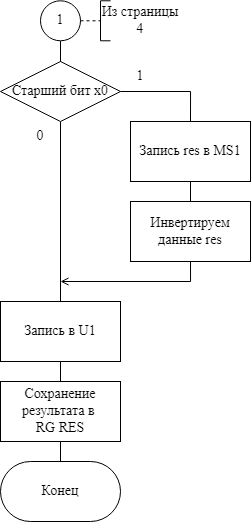

The diagram above was exported from draw.io. Its source (the exported page's mxGraphModel, read from the mxfile embedded in the PNG):
<mxGraphModel dx="1673" dy="896" grid="1" gridSize="10" guides="1" tooltips="1" connect="1" arrows="1" fold="1" page="1" pageScale="1" pageWidth="827" pageHeight="1169" math="0" shadow="0">
  <root>
    <mxCell id="0" />
    <mxCell id="1" parent="0" />
    <mxCell id="Utcf7scxhtmawiSJyIwP-2" value="Конец" style="rounded=1;whiteSpace=wrap;html=1;fontFamily=Times New Roman;fontSize=14;arcSize=50;strokeWidth=1;" parent="1" vertex="1">
      <mxGeometry x="190" y="550" width="120" height="60" as="geometry" />
    </mxCell>
    <mxCell id="Utcf7scxhtmawiSJyIwP-10" style="edgeStyle=orthogonalEdgeStyle;rounded=0;orthogonalLoop=1;jettySize=auto;html=1;exitX=1;exitY=0.5;exitDx=0;exitDy=0;entryX=0.5;entryY=0;entryDx=0;entryDy=0;fontFamily=Times New Roman;fontSize=14;endArrow=none;endFill=0;" parent="1" source="Utcf7scxhtmawiSJyIwP-6" target="Utcf7scxhtmawiSJyIwP-8" edge="1">
      <mxGeometry relative="1" as="geometry" />
    </mxCell>
    <mxCell id="Utcf7scxhtmawiSJyIwP-17" style="edgeStyle=orthogonalEdgeStyle;rounded=0;orthogonalLoop=1;jettySize=auto;html=1;exitX=0.5;exitY=1;exitDx=0;exitDy=0;entryX=0.5;entryY=0;entryDx=0;entryDy=0;fontFamily=Times New Roman;fontSize=14;endArrow=none;endFill=0;" parent="1" source="Utcf7scxhtmawiSJyIwP-6" edge="1">
      <mxGeometry relative="1" as="geometry">
        <mxPoint x="250" y="390" as="targetPoint" />
      </mxGeometry>
    </mxCell>
    <mxCell id="Utcf7scxhtmawiSJyIwP-6" value="Старший бит x0" style="rhombus;whiteSpace=wrap;html=1;strokeWidth=1;fontFamily=Times New Roman;fontSize=14;" parent="1" vertex="1">
      <mxGeometry x="190" y="150" width="120" height="60" as="geometry" />
    </mxCell>
    <mxCell id="Utcf7scxhtmawiSJyIwP-11" style="edgeStyle=orthogonalEdgeStyle;rounded=0;orthogonalLoop=1;jettySize=auto;html=1;exitX=0.5;exitY=1;exitDx=0;exitDy=0;entryX=0.5;entryY=0;entryDx=0;entryDy=0;fontFamily=Times New Roman;fontSize=14;endArrow=none;endFill=0;" parent="1" source="Utcf7scxhtmawiSJyIwP-8" target="Utcf7scxhtmawiSJyIwP-9" edge="1">
      <mxGeometry relative="1" as="geometry" />
    </mxCell>
    <mxCell id="Utcf7scxhtmawiSJyIwP-8" value="&lt;font face=&quot;Times New Roman&quot;&gt;&lt;span style=&quot;font-size: 14px;&quot;&gt;Запись res в MS1&lt;/span&gt;&lt;/font&gt;" style="rounded=0;whiteSpace=wrap;html=1;" parent="1" vertex="1">
      <mxGeometry x="320" y="210" width="120" height="60" as="geometry" />
    </mxCell>
    <mxCell id="Utcf7scxhtmawiSJyIwP-18" style="edgeStyle=orthogonalEdgeStyle;rounded=0;orthogonalLoop=1;jettySize=auto;html=1;exitX=0.5;exitY=1;exitDx=0;exitDy=0;fontFamily=Times New Roman;fontSize=14;endArrow=open;endFill=0;" parent="1" source="Utcf7scxhtmawiSJyIwP-9" edge="1">
      <mxGeometry relative="1" as="geometry">
        <mxPoint x="250" y="370" as="targetPoint" />
        <Array as="points">
          <mxPoint x="380" y="370" />
        </Array>
      </mxGeometry>
    </mxCell>
    <mxCell id="Utcf7scxhtmawiSJyIwP-9" value="&lt;font face=&quot;Times New Roman&quot;&gt;&lt;span style=&quot;font-size: 14px;&quot;&gt;Инвертируем данные res&lt;/span&gt;&lt;/font&gt;" style="rounded=0;whiteSpace=wrap;html=1;" parent="1" vertex="1">
      <mxGeometry x="320" y="290" width="120" height="60" as="geometry" />
    </mxCell>
    <mxCell id="Utcf7scxhtmawiSJyIwP-28" value="1" style="text;html=1;strokeColor=none;fillColor=none;align=center;verticalAlign=middle;whiteSpace=wrap;rounded=0;strokeWidth=1;fontFamily=Times New Roman;fontSize=14;" parent="1" vertex="1">
      <mxGeometry x="300" y="150" width="60" height="30" as="geometry" />
    </mxCell>
    <mxCell id="Utcf7scxhtmawiSJyIwP-29" value="0" style="text;html=1;strokeColor=none;fillColor=none;align=center;verticalAlign=middle;whiteSpace=wrap;rounded=0;strokeWidth=1;fontFamily=Times New Roman;fontSize=14;" parent="1" vertex="1">
      <mxGeometry x="200" y="210" width="60" height="30" as="geometry" />
    </mxCell>
    <mxCell id="ie9C-SWNWwF-5LsKrSeq-19" style="edgeStyle=orthogonalEdgeStyle;rounded=0;orthogonalLoop=1;jettySize=auto;html=1;exitX=0.5;exitY=1;exitDx=0;exitDy=0;entryX=0.5;entryY=0;entryDx=0;entryDy=0;fontFamily=Times New Roman;fontSize=14;endArrow=none;endFill=0;" edge="1" parent="1" source="ie9C-SWNWwF-5LsKrSeq-11" target="Utcf7scxhtmawiSJyIwP-6">
      <mxGeometry relative="1" as="geometry" />
    </mxCell>
    <mxCell id="ie9C-SWNWwF-5LsKrSeq-11" value="&lt;font face=&quot;Times New Roman&quot; style=&quot;font-size: 14px;&quot;&gt;1&lt;/font&gt;" style="ellipse;whiteSpace=wrap;html=1;aspect=fixed;" vertex="1" parent="1">
      <mxGeometry x="230" y="89.28999999999999" width="40" height="40" as="geometry" />
    </mxCell>
    <mxCell id="ie9C-SWNWwF-5LsKrSeq-13" value="" style="endArrow=none;dashed=1;html=1;rounded=0;fontFamily=Times New Roman;fontSize=14;" edge="1" parent="1">
      <mxGeometry width="50" height="50" relative="1" as="geometry">
        <mxPoint x="270" y="109.28999999999999" as="sourcePoint" />
        <mxPoint x="290" y="109.28999999999999" as="targetPoint" />
      </mxGeometry>
    </mxCell>
    <mxCell id="ie9C-SWNWwF-5LsKrSeq-14" value="" style="endArrow=none;html=1;rounded=0;fontFamily=Times New Roman;fontSize=14;" edge="1" parent="1">
      <mxGeometry width="50" height="50" relative="1" as="geometry">
        <mxPoint x="290" y="129.29" as="sourcePoint" />
        <mxPoint x="290" y="89.28999999999999" as="targetPoint" />
      </mxGeometry>
    </mxCell>
    <mxCell id="ie9C-SWNWwF-5LsKrSeq-15" value="" style="endArrow=none;html=1;rounded=0;fontFamily=Times New Roman;fontSize=14;" edge="1" parent="1">
      <mxGeometry width="50" height="50" relative="1" as="geometry">
        <mxPoint x="290" y="89.28999999999999" as="sourcePoint" />
        <mxPoint x="300" y="89.28999999999999" as="targetPoint" />
      </mxGeometry>
    </mxCell>
    <mxCell id="ie9C-SWNWwF-5LsKrSeq-16" value="" style="endArrow=none;html=1;rounded=0;fontFamily=Times New Roman;fontSize=14;" edge="1" parent="1">
      <mxGeometry width="50" height="50" relative="1" as="geometry">
        <mxPoint x="290" y="129.29" as="sourcePoint" />
        <mxPoint x="300" y="129.29" as="targetPoint" />
      </mxGeometry>
    </mxCell>
    <mxCell id="ie9C-SWNWwF-5LsKrSeq-17" value="Из страницы 4" style="text;html=1;strokeColor=none;fillColor=none;align=center;verticalAlign=middle;whiteSpace=wrap;rounded=0;fontFamily=Times New Roman;fontSize=14;" vertex="1" parent="1">
      <mxGeometry x="290" y="89.29" width="80" height="40" as="geometry" />
    </mxCell>
    <mxCell id="ie9C-SWNWwF-5LsKrSeq-22" style="edgeStyle=orthogonalEdgeStyle;rounded=0;orthogonalLoop=1;jettySize=auto;html=1;exitX=0.5;exitY=1;exitDx=0;exitDy=0;entryX=0.5;entryY=0;entryDx=0;entryDy=0;fontFamily=Times New Roman;fontSize=14;endArrow=none;endFill=0;" edge="1" parent="1" source="ie9C-SWNWwF-5LsKrSeq-20" target="ie9C-SWNWwF-5LsKrSeq-21">
      <mxGeometry relative="1" as="geometry" />
    </mxCell>
    <mxCell id="ie9C-SWNWwF-5LsKrSeq-20" value="&lt;font face=&quot;Times New Roman&quot;&gt;&lt;span style=&quot;font-size: 14px;&quot;&gt;Запись в U1&lt;/span&gt;&lt;/font&gt;" style="rounded=0;whiteSpace=wrap;html=1;" vertex="1" parent="1">
      <mxGeometry x="190" y="390" width="120" height="60" as="geometry" />
    </mxCell>
    <mxCell id="ie9C-SWNWwF-5LsKrSeq-23" style="edgeStyle=orthogonalEdgeStyle;rounded=0;orthogonalLoop=1;jettySize=auto;html=1;exitX=0.5;exitY=1;exitDx=0;exitDy=0;entryX=0.5;entryY=0;entryDx=0;entryDy=0;fontFamily=Times New Roman;fontSize=14;endArrow=none;endFill=0;" edge="1" parent="1" source="ie9C-SWNWwF-5LsKrSeq-21" target="Utcf7scxhtmawiSJyIwP-2">
      <mxGeometry relative="1" as="geometry" />
    </mxCell>
    <mxCell id="ie9C-SWNWwF-5LsKrSeq-21" value="&lt;font face=&quot;Times New Roman&quot;&gt;&lt;span style=&quot;font-size: 14px;&quot;&gt;Сохранение результата в &lt;br&gt;RG RES&lt;/span&gt;&lt;/font&gt;" style="rounded=0;whiteSpace=wrap;html=1;" vertex="1" parent="1">
      <mxGeometry x="190" y="470" width="120" height="60" as="geometry" />
    </mxCell>
  </root>
</mxGraphModel>